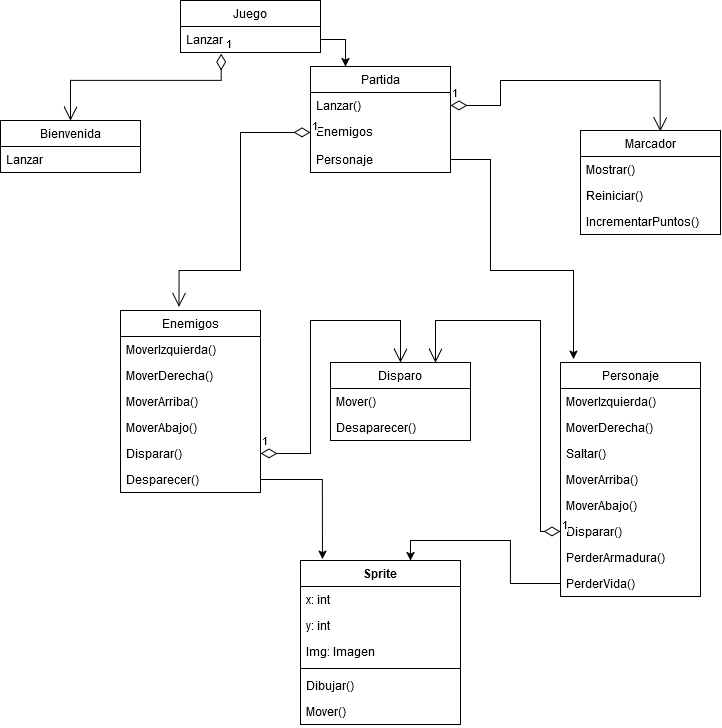

The diagram above was exported from draw.io. Its source (the exported page's mxGraphModel, read from the mxfile embedded in the PNG):
<mxGraphModel dx="1187" dy="1228" grid="1" gridSize="10" guides="1" tooltips="1" connect="1" arrows="1" fold="1" page="1" pageScale="1" pageWidth="1100" pageHeight="850" background="none" math="0" shadow="0">
  <root>
    <mxCell id="0" />
    <mxCell id="1" parent="0" />
    <mxCell id="_tKPEnplNoJAV_FVcCUX-14" value="Juego" style="swimlane;fontStyle=0;childLayout=stackLayout;horizontal=1;startSize=26;fillColor=none;horizontalStack=0;resizeParent=1;resizeParentMax=0;resizeLast=0;collapsible=1;marginBottom=0;whiteSpace=wrap;html=1;" vertex="1" parent="1">
      <mxGeometry x="500" y="40" width="140" height="52" as="geometry" />
    </mxCell>
    <mxCell id="_tKPEnplNoJAV_FVcCUX-15" value="Lanzar" style="text;strokeColor=none;fillColor=none;align=left;verticalAlign=top;spacingLeft=4;spacingRight=4;overflow=hidden;rotatable=0;points=[[0,0.5],[1,0.5]];portConstraint=eastwest;whiteSpace=wrap;html=1;" vertex="1" parent="_tKPEnplNoJAV_FVcCUX-14">
      <mxGeometry y="26" width="140" height="26" as="geometry" />
    </mxCell>
    <mxCell id="_tKPEnplNoJAV_FVcCUX-18" value="Bienvenida" style="swimlane;fontStyle=0;childLayout=stackLayout;horizontal=1;startSize=26;fillColor=none;horizontalStack=0;resizeParent=1;resizeParentMax=0;resizeLast=0;collapsible=1;marginBottom=0;whiteSpace=wrap;html=1;" vertex="1" parent="1">
      <mxGeometry x="320" y="160" width="140" height="52" as="geometry" />
    </mxCell>
    <mxCell id="_tKPEnplNoJAV_FVcCUX-19" value="Lanzar" style="text;strokeColor=none;fillColor=none;align=left;verticalAlign=top;spacingLeft=4;spacingRight=4;overflow=hidden;rotatable=0;points=[[0,0.5],[1,0.5]];portConstraint=eastwest;whiteSpace=wrap;html=1;" vertex="1" parent="_tKPEnplNoJAV_FVcCUX-18">
      <mxGeometry y="26" width="140" height="26" as="geometry" />
    </mxCell>
    <mxCell id="_tKPEnplNoJAV_FVcCUX-22" value="Partida" style="swimlane;fontStyle=0;childLayout=stackLayout;horizontal=1;startSize=26;fillColor=none;horizontalStack=0;resizeParent=1;resizeParentMax=0;resizeLast=0;collapsible=1;marginBottom=0;whiteSpace=wrap;html=1;" vertex="1" parent="1">
      <mxGeometry x="630" y="106" width="140" height="106" as="geometry" />
    </mxCell>
    <mxCell id="_tKPEnplNoJAV_FVcCUX-23" value="Lanzar()" style="text;strokeColor=none;fillColor=none;align=left;verticalAlign=top;spacingLeft=4;spacingRight=4;overflow=hidden;rotatable=0;points=[[0,0.5],[1,0.5]];portConstraint=eastwest;whiteSpace=wrap;html=1;" vertex="1" parent="_tKPEnplNoJAV_FVcCUX-22">
      <mxGeometry y="26" width="140" height="26" as="geometry" />
    </mxCell>
    <mxCell id="_tKPEnplNoJAV_FVcCUX-24" value="Enemigos" style="text;strokeColor=none;fillColor=none;align=left;verticalAlign=top;spacingLeft=4;spacingRight=4;overflow=hidden;rotatable=0;points=[[0,0.5],[1,0.5]];portConstraint=eastwest;whiteSpace=wrap;html=1;" vertex="1" parent="_tKPEnplNoJAV_FVcCUX-22">
      <mxGeometry y="52" width="140" height="28" as="geometry" />
    </mxCell>
    <mxCell id="_tKPEnplNoJAV_FVcCUX-52" value="Personaje" style="text;strokeColor=none;fillColor=none;align=left;verticalAlign=top;spacingLeft=4;spacingRight=4;overflow=hidden;rotatable=0;points=[[0,0.5],[1,0.5]];portConstraint=eastwest;whiteSpace=wrap;html=1;" vertex="1" parent="_tKPEnplNoJAV_FVcCUX-22">
      <mxGeometry y="80" width="140" height="26" as="geometry" />
    </mxCell>
    <mxCell id="_tKPEnplNoJAV_FVcCUX-26" value="Personaje" style="swimlane;fontStyle=0;childLayout=stackLayout;horizontal=1;startSize=26;fillColor=none;horizontalStack=0;resizeParent=1;resizeParentMax=0;resizeLast=0;collapsible=1;marginBottom=0;whiteSpace=wrap;html=1;" vertex="1" parent="1">
      <mxGeometry x="880" y="402" width="140" height="234" as="geometry" />
    </mxCell>
    <mxCell id="_tKPEnplNoJAV_FVcCUX-27" value="MoverIzquierda()" style="text;strokeColor=none;fillColor=none;align=left;verticalAlign=top;spacingLeft=4;spacingRight=4;overflow=hidden;rotatable=0;points=[[0,0.5],[1,0.5]];portConstraint=eastwest;whiteSpace=wrap;html=1;" vertex="1" parent="_tKPEnplNoJAV_FVcCUX-26">
      <mxGeometry y="26" width="140" height="26" as="geometry" />
    </mxCell>
    <mxCell id="_tKPEnplNoJAV_FVcCUX-28" value="MoverDerecha()" style="text;strokeColor=none;fillColor=none;align=left;verticalAlign=top;spacingLeft=4;spacingRight=4;overflow=hidden;rotatable=0;points=[[0,0.5],[1,0.5]];portConstraint=eastwest;whiteSpace=wrap;html=1;" vertex="1" parent="_tKPEnplNoJAV_FVcCUX-26">
      <mxGeometry y="52" width="140" height="26" as="geometry" />
    </mxCell>
    <mxCell id="_tKPEnplNoJAV_FVcCUX-29" value="Saltar()" style="text;strokeColor=none;fillColor=none;align=left;verticalAlign=top;spacingLeft=4;spacingRight=4;overflow=hidden;rotatable=0;points=[[0,0.5],[1,0.5]];portConstraint=eastwest;whiteSpace=wrap;html=1;" vertex="1" parent="_tKPEnplNoJAV_FVcCUX-26">
      <mxGeometry y="78" width="140" height="26" as="geometry" />
    </mxCell>
    <mxCell id="_tKPEnplNoJAV_FVcCUX-30" value="MoverArriba()" style="text;strokeColor=none;fillColor=none;align=left;verticalAlign=top;spacingLeft=4;spacingRight=4;overflow=hidden;rotatable=0;points=[[0,0.5],[1,0.5]];portConstraint=eastwest;whiteSpace=wrap;html=1;" vertex="1" parent="_tKPEnplNoJAV_FVcCUX-26">
      <mxGeometry y="104" width="140" height="26" as="geometry" />
    </mxCell>
    <mxCell id="_tKPEnplNoJAV_FVcCUX-31" value="MoverAbajo()" style="text;strokeColor=none;fillColor=none;align=left;verticalAlign=top;spacingLeft=4;spacingRight=4;overflow=hidden;rotatable=0;points=[[0,0.5],[1,0.5]];portConstraint=eastwest;whiteSpace=wrap;html=1;" vertex="1" parent="_tKPEnplNoJAV_FVcCUX-26">
      <mxGeometry y="130" width="140" height="26" as="geometry" />
    </mxCell>
    <mxCell id="_tKPEnplNoJAV_FVcCUX-32" value="Disparar()" style="text;strokeColor=none;fillColor=none;align=left;verticalAlign=top;spacingLeft=4;spacingRight=4;overflow=hidden;rotatable=0;points=[[0,0.5],[1,0.5]];portConstraint=eastwest;whiteSpace=wrap;html=1;" vertex="1" parent="_tKPEnplNoJAV_FVcCUX-26">
      <mxGeometry y="156" width="140" height="26" as="geometry" />
    </mxCell>
    <mxCell id="_tKPEnplNoJAV_FVcCUX-33" value="PerderArmadura()" style="text;strokeColor=none;fillColor=none;align=left;verticalAlign=top;spacingLeft=4;spacingRight=4;overflow=hidden;rotatable=0;points=[[0,0.5],[1,0.5]];portConstraint=eastwest;whiteSpace=wrap;html=1;" vertex="1" parent="_tKPEnplNoJAV_FVcCUX-26">
      <mxGeometry y="182" width="140" height="26" as="geometry" />
    </mxCell>
    <mxCell id="_tKPEnplNoJAV_FVcCUX-34" value="PerderVida()" style="text;strokeColor=none;fillColor=none;align=left;verticalAlign=top;spacingLeft=4;spacingRight=4;overflow=hidden;rotatable=0;points=[[0,0.5],[1,0.5]];portConstraint=eastwest;whiteSpace=wrap;html=1;" vertex="1" parent="_tKPEnplNoJAV_FVcCUX-26">
      <mxGeometry y="208" width="140" height="26" as="geometry" />
    </mxCell>
    <mxCell id="_tKPEnplNoJAV_FVcCUX-35" value="Enemigos" style="swimlane;fontStyle=0;childLayout=stackLayout;horizontal=1;startSize=26;fillColor=none;horizontalStack=0;resizeParent=1;resizeParentMax=0;resizeLast=0;collapsible=1;marginBottom=0;whiteSpace=wrap;html=1;" vertex="1" parent="1">
      <mxGeometry x="440" y="350" width="140" height="182" as="geometry" />
    </mxCell>
    <mxCell id="_tKPEnplNoJAV_FVcCUX-36" value="MoverIzquierda()" style="text;strokeColor=none;fillColor=none;align=left;verticalAlign=top;spacingLeft=4;spacingRight=4;overflow=hidden;rotatable=0;points=[[0,0.5],[1,0.5]];portConstraint=eastwest;whiteSpace=wrap;html=1;" vertex="1" parent="_tKPEnplNoJAV_FVcCUX-35">
      <mxGeometry y="26" width="140" height="26" as="geometry" />
    </mxCell>
    <mxCell id="_tKPEnplNoJAV_FVcCUX-37" value="MoverDerecha()" style="text;strokeColor=none;fillColor=none;align=left;verticalAlign=top;spacingLeft=4;spacingRight=4;overflow=hidden;rotatable=0;points=[[0,0.5],[1,0.5]];portConstraint=eastwest;whiteSpace=wrap;html=1;" vertex="1" parent="_tKPEnplNoJAV_FVcCUX-35">
      <mxGeometry y="52" width="140" height="26" as="geometry" />
    </mxCell>
    <mxCell id="_tKPEnplNoJAV_FVcCUX-39" value="MoverArriba()" style="text;strokeColor=none;fillColor=none;align=left;verticalAlign=top;spacingLeft=4;spacingRight=4;overflow=hidden;rotatable=0;points=[[0,0.5],[1,0.5]];portConstraint=eastwest;whiteSpace=wrap;html=1;" vertex="1" parent="_tKPEnplNoJAV_FVcCUX-35">
      <mxGeometry y="78" width="140" height="26" as="geometry" />
    </mxCell>
    <mxCell id="_tKPEnplNoJAV_FVcCUX-40" value="MoverAbajo()" style="text;strokeColor=none;fillColor=none;align=left;verticalAlign=top;spacingLeft=4;spacingRight=4;overflow=hidden;rotatable=0;points=[[0,0.5],[1,0.5]];portConstraint=eastwest;whiteSpace=wrap;html=1;" vertex="1" parent="_tKPEnplNoJAV_FVcCUX-35">
      <mxGeometry y="104" width="140" height="26" as="geometry" />
    </mxCell>
    <mxCell id="_tKPEnplNoJAV_FVcCUX-41" value="Disparar()" style="text;strokeColor=none;fillColor=none;align=left;verticalAlign=top;spacingLeft=4;spacingRight=4;overflow=hidden;rotatable=0;points=[[0,0.5],[1,0.5]];portConstraint=eastwest;whiteSpace=wrap;html=1;" vertex="1" parent="_tKPEnplNoJAV_FVcCUX-35">
      <mxGeometry y="130" width="140" height="26" as="geometry" />
    </mxCell>
    <mxCell id="_tKPEnplNoJAV_FVcCUX-42" value="Desparecer()" style="text;strokeColor=none;fillColor=none;align=left;verticalAlign=top;spacingLeft=4;spacingRight=4;overflow=hidden;rotatable=0;points=[[0,0.5],[1,0.5]];portConstraint=eastwest;whiteSpace=wrap;html=1;" vertex="1" parent="_tKPEnplNoJAV_FVcCUX-35">
      <mxGeometry y="156" width="140" height="26" as="geometry" />
    </mxCell>
    <mxCell id="_tKPEnplNoJAV_FVcCUX-44" value="Disparo" style="swimlane;fontStyle=0;childLayout=stackLayout;horizontal=1;startSize=26;fillColor=none;horizontalStack=0;resizeParent=1;resizeParentMax=0;resizeLast=0;collapsible=1;marginBottom=0;whiteSpace=wrap;html=1;" vertex="1" parent="1">
      <mxGeometry x="650" y="402" width="140" height="78" as="geometry" />
    </mxCell>
    <mxCell id="_tKPEnplNoJAV_FVcCUX-45" value="Mover()" style="text;strokeColor=none;fillColor=none;align=left;verticalAlign=top;spacingLeft=4;spacingRight=4;overflow=hidden;rotatable=0;points=[[0,0.5],[1,0.5]];portConstraint=eastwest;whiteSpace=wrap;html=1;" vertex="1" parent="_tKPEnplNoJAV_FVcCUX-44">
      <mxGeometry y="26" width="140" height="26" as="geometry" />
    </mxCell>
    <mxCell id="_tKPEnplNoJAV_FVcCUX-46" value="Desaparecer()" style="text;strokeColor=none;fillColor=none;align=left;verticalAlign=top;spacingLeft=4;spacingRight=4;overflow=hidden;rotatable=0;points=[[0,0.5],[1,0.5]];portConstraint=eastwest;whiteSpace=wrap;html=1;" vertex="1" parent="_tKPEnplNoJAV_FVcCUX-44">
      <mxGeometry y="52" width="140" height="26" as="geometry" />
    </mxCell>
    <mxCell id="_tKPEnplNoJAV_FVcCUX-48" value="Marcador" style="swimlane;fontStyle=0;childLayout=stackLayout;horizontal=1;startSize=26;fillColor=none;horizontalStack=0;resizeParent=1;resizeParentMax=0;resizeLast=0;collapsible=1;marginBottom=0;whiteSpace=wrap;html=1;" vertex="1" parent="1">
      <mxGeometry x="900" y="170" width="140" height="104" as="geometry" />
    </mxCell>
    <mxCell id="_tKPEnplNoJAV_FVcCUX-49" value="Mostrar()" style="text;strokeColor=none;fillColor=none;align=left;verticalAlign=top;spacingLeft=4;spacingRight=4;overflow=hidden;rotatable=0;points=[[0,0.5],[1,0.5]];portConstraint=eastwest;whiteSpace=wrap;html=1;" vertex="1" parent="_tKPEnplNoJAV_FVcCUX-48">
      <mxGeometry y="26" width="140" height="26" as="geometry" />
    </mxCell>
    <mxCell id="_tKPEnplNoJAV_FVcCUX-50" value="Reiniciar()" style="text;strokeColor=none;fillColor=none;align=left;verticalAlign=top;spacingLeft=4;spacingRight=4;overflow=hidden;rotatable=0;points=[[0,0.5],[1,0.5]];portConstraint=eastwest;whiteSpace=wrap;html=1;" vertex="1" parent="_tKPEnplNoJAV_FVcCUX-48">
      <mxGeometry y="52" width="140" height="26" as="geometry" />
    </mxCell>
    <mxCell id="_tKPEnplNoJAV_FVcCUX-51" value="IncrementarPuntos()" style="text;strokeColor=none;fillColor=none;align=left;verticalAlign=top;spacingLeft=4;spacingRight=4;overflow=hidden;rotatable=0;points=[[0,0.5],[1,0.5]];portConstraint=eastwest;whiteSpace=wrap;html=1;" vertex="1" parent="_tKPEnplNoJAV_FVcCUX-48">
      <mxGeometry y="78" width="140" height="26" as="geometry" />
    </mxCell>
    <mxCell id="_tKPEnplNoJAV_FVcCUX-54" value="1" style="endArrow=open;html=1;endSize=12;startArrow=diamondThin;startSize=14;startFill=0;edgeStyle=orthogonalEdgeStyle;align=left;verticalAlign=bottom;rounded=0;entryX=0.569;entryY=0.009;entryDx=0;entryDy=0;entryPerimeter=0;exitX=1;exitY=0.5;exitDx=0;exitDy=0;" edge="1" parent="1" source="_tKPEnplNoJAV_FVcCUX-23" target="_tKPEnplNoJAV_FVcCUX-48">
      <mxGeometry x="-1" y="3" relative="1" as="geometry">
        <mxPoint x="620" y="290" as="sourcePoint" />
        <mxPoint x="770" y="331.44" as="targetPoint" />
        <Array as="points">
          <mxPoint x="820" y="145" />
          <mxPoint x="820" y="120" />
          <mxPoint x="980" y="120" />
        </Array>
      </mxGeometry>
    </mxCell>
    <mxCell id="_tKPEnplNoJAV_FVcCUX-55" value="1" style="endArrow=open;html=1;endSize=12;startArrow=diamondThin;startSize=14;startFill=0;edgeStyle=orthogonalEdgeStyle;align=left;verticalAlign=bottom;rounded=0;exitX=1;exitY=0.5;exitDx=0;exitDy=0;entryX=0.5;entryY=0;entryDx=0;entryDy=0;" edge="1" parent="1" source="_tKPEnplNoJAV_FVcCUX-41" target="_tKPEnplNoJAV_FVcCUX-44">
      <mxGeometry x="-1" y="3" relative="1" as="geometry">
        <mxPoint x="220" y="340" as="sourcePoint" />
        <mxPoint x="380" y="340" as="targetPoint" />
        <Array as="points">
          <mxPoint x="630" y="493" />
          <mxPoint x="630" y="360" />
          <mxPoint x="720" y="360" />
        </Array>
      </mxGeometry>
    </mxCell>
    <mxCell id="_tKPEnplNoJAV_FVcCUX-56" value="1" style="endArrow=open;html=1;endSize=12;startArrow=diamondThin;startSize=14;startFill=0;edgeStyle=orthogonalEdgeStyle;align=left;verticalAlign=bottom;rounded=0;entryX=0.5;entryY=0;entryDx=0;entryDy=0;exitX=0.291;exitY=1.043;exitDx=0;exitDy=0;exitPerimeter=0;" edge="1" parent="1" source="_tKPEnplNoJAV_FVcCUX-15" target="_tKPEnplNoJAV_FVcCUX-18">
      <mxGeometry x="-1" y="3" relative="1" as="geometry">
        <mxPoint x="560" y="90" as="sourcePoint" />
        <mxPoint x="380" y="400" as="targetPoint" />
        <Array as="points">
          <mxPoint x="541" y="120" />
          <mxPoint x="390" y="120" />
        </Array>
      </mxGeometry>
    </mxCell>
    <mxCell id="_tKPEnplNoJAV_FVcCUX-58" value="1" style="endArrow=open;html=1;endSize=12;startArrow=diamondThin;startSize=14;startFill=0;edgeStyle=orthogonalEdgeStyle;align=left;verticalAlign=bottom;rounded=0;exitX=0;exitY=0.5;exitDx=0;exitDy=0;entryX=0.75;entryY=0;entryDx=0;entryDy=0;" edge="1" parent="1" source="_tKPEnplNoJAV_FVcCUX-32" target="_tKPEnplNoJAV_FVcCUX-44">
      <mxGeometry x="-1" y="3" relative="1" as="geometry">
        <mxPoint x="610" y="585" as="sourcePoint" />
        <mxPoint x="750" y="624" as="targetPoint" />
        <Array as="points">
          <mxPoint x="860" y="571" />
          <mxPoint x="860" y="360" />
          <mxPoint x="755" y="360" />
        </Array>
      </mxGeometry>
    </mxCell>
    <mxCell id="_tKPEnplNoJAV_FVcCUX-59" value="1" style="endArrow=open;html=1;endSize=12;startArrow=diamondThin;startSize=14;startFill=0;edgeStyle=orthogonalEdgeStyle;align=left;verticalAlign=bottom;rounded=0;exitX=0;exitY=0.5;exitDx=0;exitDy=0;entryX=0.418;entryY=-0.02;entryDx=0;entryDy=0;entryPerimeter=0;" edge="1" parent="1" source="_tKPEnplNoJAV_FVcCUX-24" target="_tKPEnplNoJAV_FVcCUX-35">
      <mxGeometry x="-1" y="3" relative="1" as="geometry">
        <mxPoint x="620" y="430" as="sourcePoint" />
        <mxPoint x="780" y="430" as="targetPoint" />
        <Array as="points">
          <mxPoint x="560" y="172" />
          <mxPoint x="560" y="310" />
          <mxPoint x="499" y="310" />
        </Array>
      </mxGeometry>
    </mxCell>
    <mxCell id="_tKPEnplNoJAV_FVcCUX-60" style="edgeStyle=orthogonalEdgeStyle;rounded=0;orthogonalLoop=1;jettySize=auto;html=1;exitX=1;exitY=0.5;exitDx=0;exitDy=0;entryX=0.093;entryY=-0.014;entryDx=0;entryDy=0;entryPerimeter=0;" edge="1" parent="1" source="_tKPEnplNoJAV_FVcCUX-52" target="_tKPEnplNoJAV_FVcCUX-26">
      <mxGeometry relative="1" as="geometry">
        <Array as="points">
          <mxPoint x="810" y="199" />
          <mxPoint x="810" y="310" />
          <mxPoint x="893" y="310" />
        </Array>
      </mxGeometry>
    </mxCell>
    <mxCell id="_tKPEnplNoJAV_FVcCUX-65" value="Sprite" style="swimlane;fontStyle=1;align=center;verticalAlign=top;childLayout=stackLayout;horizontal=1;startSize=26;horizontalStack=0;resizeParent=1;resizeParentMax=0;resizeLast=0;collapsible=1;marginBottom=0;whiteSpace=wrap;html=1;" vertex="1" parent="1">
      <mxGeometry x="620" y="600" width="160" height="164" as="geometry" />
    </mxCell>
    <mxCell id="_tKPEnplNoJAV_FVcCUX-66" value="x: int" style="text;strokeColor=none;fillColor=none;align=left;verticalAlign=top;spacingLeft=4;spacingRight=4;overflow=hidden;rotatable=0;points=[[0,0.5],[1,0.5]];portConstraint=eastwest;whiteSpace=wrap;html=1;" vertex="1" parent="_tKPEnplNoJAV_FVcCUX-65">
      <mxGeometry y="26" width="160" height="26" as="geometry" />
    </mxCell>
    <mxCell id="_tKPEnplNoJAV_FVcCUX-69" value="y: int" style="text;strokeColor=none;fillColor=none;align=left;verticalAlign=top;spacingLeft=4;spacingRight=4;overflow=hidden;rotatable=0;points=[[0,0.5],[1,0.5]];portConstraint=eastwest;whiteSpace=wrap;html=1;" vertex="1" parent="_tKPEnplNoJAV_FVcCUX-65">
      <mxGeometry y="52" width="160" height="26" as="geometry" />
    </mxCell>
    <mxCell id="_tKPEnplNoJAV_FVcCUX-70" value="Img: Imagen" style="text;strokeColor=none;fillColor=none;align=left;verticalAlign=top;spacingLeft=4;spacingRight=4;overflow=hidden;rotatable=0;points=[[0,0.5],[1,0.5]];portConstraint=eastwest;whiteSpace=wrap;html=1;" vertex="1" parent="_tKPEnplNoJAV_FVcCUX-65">
      <mxGeometry y="78" width="160" height="26" as="geometry" />
    </mxCell>
    <mxCell id="_tKPEnplNoJAV_FVcCUX-67" value="" style="line;strokeWidth=1;fillColor=none;align=left;verticalAlign=middle;spacingTop=-1;spacingLeft=3;spacingRight=3;rotatable=0;labelPosition=right;points=[];portConstraint=eastwest;strokeColor=inherit;" vertex="1" parent="_tKPEnplNoJAV_FVcCUX-65">
      <mxGeometry y="104" width="160" height="8" as="geometry" />
    </mxCell>
    <mxCell id="_tKPEnplNoJAV_FVcCUX-68" value="Dibujar()" style="text;strokeColor=none;fillColor=none;align=left;verticalAlign=top;spacingLeft=4;spacingRight=4;overflow=hidden;rotatable=0;points=[[0,0.5],[1,0.5]];portConstraint=eastwest;whiteSpace=wrap;html=1;" vertex="1" parent="_tKPEnplNoJAV_FVcCUX-65">
      <mxGeometry y="112" width="160" height="26" as="geometry" />
    </mxCell>
    <mxCell id="_tKPEnplNoJAV_FVcCUX-72" value="Mover()" style="text;strokeColor=none;fillColor=none;align=left;verticalAlign=top;spacingLeft=4;spacingRight=4;overflow=hidden;rotatable=0;points=[[0,0.5],[1,0.5]];portConstraint=eastwest;whiteSpace=wrap;html=1;" vertex="1" parent="_tKPEnplNoJAV_FVcCUX-65">
      <mxGeometry y="138" width="160" height="26" as="geometry" />
    </mxCell>
    <mxCell id="_tKPEnplNoJAV_FVcCUX-71" style="edgeStyle=orthogonalEdgeStyle;rounded=0;orthogonalLoop=1;jettySize=auto;html=1;exitX=1;exitY=0.5;exitDx=0;exitDy=0;entryX=0.25;entryY=0;entryDx=0;entryDy=0;" edge="1" parent="1" source="_tKPEnplNoJAV_FVcCUX-15" target="_tKPEnplNoJAV_FVcCUX-22">
      <mxGeometry relative="1" as="geometry" />
    </mxCell>
    <mxCell id="_tKPEnplNoJAV_FVcCUX-74" style="edgeStyle=orthogonalEdgeStyle;rounded=0;orthogonalLoop=1;jettySize=auto;html=1;exitX=1;exitY=0.5;exitDx=0;exitDy=0;entryX=0.137;entryY=-0.008;entryDx=0;entryDy=0;entryPerimeter=0;" edge="1" parent="1" source="_tKPEnplNoJAV_FVcCUX-42" target="_tKPEnplNoJAV_FVcCUX-65">
      <mxGeometry relative="1" as="geometry" />
    </mxCell>
    <mxCell id="_tKPEnplNoJAV_FVcCUX-75" style="edgeStyle=orthogonalEdgeStyle;rounded=0;orthogonalLoop=1;jettySize=auto;html=1;exitX=0;exitY=0.5;exitDx=0;exitDy=0;entryX=0.688;entryY=0;entryDx=0;entryDy=0;entryPerimeter=0;" edge="1" parent="1" source="_tKPEnplNoJAV_FVcCUX-34" target="_tKPEnplNoJAV_FVcCUX-65">
      <mxGeometry relative="1" as="geometry" />
    </mxCell>
  </root>
</mxGraphModel>